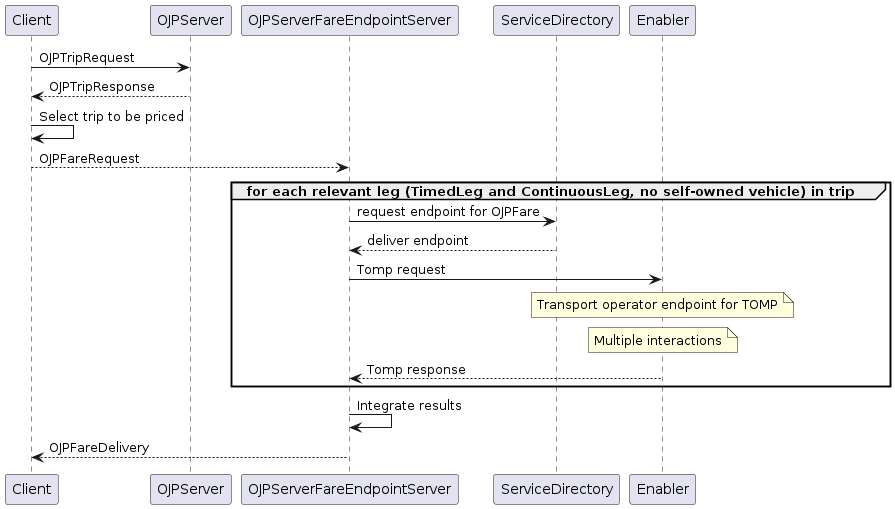

The diagram above was rendered by PlantUML. Its source (embedded in the PNG):
@startuml
Client -> OJPServer: OJPTripRequest
OJPServer --> Client: OJPTripResponse
Client -> Client: Select trip to be priced
Client --> OJPServerFareEndpointServer: OJPFareRequest
group for each relevant leg (TimedLeg and ContinuousLeg, no self-owned vehicle) in trip
OJPServerFareEndpointServer -> ServiceDirectory: request endpoint for OJPFare
ServiceDirectory --> OJPServerFareEndpointServer: deliver endpoint
OJPServerFareEndpointServer -> Enabler: Tomp request
note over Enabler
Transport operator endpoint for TOMP
end note
note over Enabler
Multiple interactions
end note
Enabler --> OJPServerFareEndpointServer: Tomp response
end
OJPServerFareEndpointServer -> OJPServerFareEndpointServer: Integrate results
OJPServerFareEndpointServer --> Client: OJPFareDelivery
@enduml